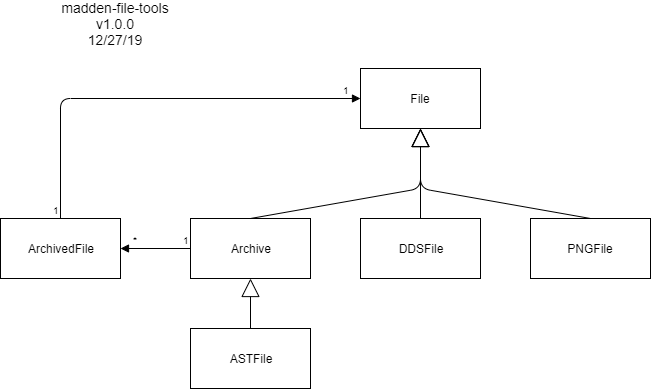

The diagram above was exported from draw.io. Its source (the exported page's mxGraphModel, read from the mxfile embedded in the PNG):
<mxGraphModel dx="1422" dy="713" grid="1" gridSize="10" guides="1" tooltips="1" connect="1" arrows="1" fold="1" page="1" pageScale="1" pageWidth="827" pageHeight="1169" math="0" shadow="0">
  <root>
    <mxCell id="WIyWlLk6GJQsqaUBKTNV-0" />
    <mxCell id="WIyWlLk6GJQsqaUBKTNV-1" parent="WIyWlLk6GJQsqaUBKTNV-0" />
    <mxCell id="OKLaqX8i_GDGlJUuK7H2-0" value="File" style="rounded=0;whiteSpace=wrap;html=1;" parent="WIyWlLk6GJQsqaUBKTNV-1" vertex="1">
      <mxGeometry x="440" y="110" width="120" height="60" as="geometry" />
    </mxCell>
    <mxCell id="OKLaqX8i_GDGlJUuK7H2-1" value="Archive" style="rounded=0;whiteSpace=wrap;html=1;" parent="WIyWlLk6GJQsqaUBKTNV-1" vertex="1">
      <mxGeometry x="270" y="260" width="120" height="60" as="geometry" />
    </mxCell>
    <mxCell id="OKLaqX8i_GDGlJUuK7H2-2" value="" style="endArrow=block;endSize=16;endFill=0;html=1;exitX=0.5;exitY=0;exitDx=0;exitDy=0;entryX=0.5;entryY=1;entryDx=0;entryDy=0;" parent="WIyWlLk6GJQsqaUBKTNV-1" source="OKLaqX8i_GDGlJUuK7H2-1" target="OKLaqX8i_GDGlJUuK7H2-0" edge="1">
      <mxGeometry width="160" relative="1" as="geometry">
        <mxPoint x="550" y="230" as="sourcePoint" />
        <mxPoint x="710" y="230" as="targetPoint" />
        <Array as="points">
          <mxPoint x="500" y="230" />
        </Array>
      </mxGeometry>
    </mxCell>
    <mxCell id="OKLaqX8i_GDGlJUuK7H2-3" value="ASTFile" style="rounded=0;whiteSpace=wrap;html=1;" parent="WIyWlLk6GJQsqaUBKTNV-1" vertex="1">
      <mxGeometry x="270" y="370" width="120" height="60" as="geometry" />
    </mxCell>
    <mxCell id="OKLaqX8i_GDGlJUuK7H2-5" value="" style="endArrow=block;endSize=16;endFill=0;html=1;exitX=0.5;exitY=0;exitDx=0;exitDy=0;entryX=0.5;entryY=1;entryDx=0;entryDy=0;" parent="WIyWlLk6GJQsqaUBKTNV-1" source="OKLaqX8i_GDGlJUuK7H2-3" target="OKLaqX8i_GDGlJUuK7H2-1" edge="1">
      <mxGeometry width="160" relative="1" as="geometry">
        <mxPoint x="340" y="270" as="sourcePoint" />
        <mxPoint x="340" y="160" as="targetPoint" />
      </mxGeometry>
    </mxCell>
    <mxCell id="OKLaqX8i_GDGlJUuK7H2-6" value="DDSFile" style="rounded=0;whiteSpace=wrap;html=1;" parent="WIyWlLk6GJQsqaUBKTNV-1" vertex="1">
      <mxGeometry x="440" y="260" width="120" height="60" as="geometry" />
    </mxCell>
    <mxCell id="OKLaqX8i_GDGlJUuK7H2-7" value="" style="endArrow=block;endSize=16;endFill=0;html=1;exitX=0.5;exitY=0;exitDx=0;exitDy=0;entryX=0.5;entryY=1;entryDx=0;entryDy=0;" parent="WIyWlLk6GJQsqaUBKTNV-1" source="OKLaqX8i_GDGlJUuK7H2-6" target="OKLaqX8i_GDGlJUuK7H2-0" edge="1">
      <mxGeometry width="160" relative="1" as="geometry">
        <mxPoint x="340" y="270" as="sourcePoint" />
        <mxPoint x="450" y="180" as="targetPoint" />
        <Array as="points" />
      </mxGeometry>
    </mxCell>
    <mxCell id="OKLaqX8i_GDGlJUuK7H2-8" value="PNGFile" style="rounded=0;whiteSpace=wrap;html=1;" parent="WIyWlLk6GJQsqaUBKTNV-1" vertex="1">
      <mxGeometry x="610" y="260" width="120" height="60" as="geometry" />
    </mxCell>
    <mxCell id="OKLaqX8i_GDGlJUuK7H2-9" value="" style="endArrow=block;endSize=16;endFill=0;html=1;exitX=0.5;exitY=0;exitDx=0;exitDy=0;" parent="WIyWlLk6GJQsqaUBKTNV-1" source="OKLaqX8i_GDGlJUuK7H2-8" edge="1">
      <mxGeometry width="160" relative="1" as="geometry">
        <mxPoint x="340" y="270" as="sourcePoint" />
        <mxPoint x="500" y="170" as="targetPoint" />
        <Array as="points">
          <mxPoint x="500" y="230" />
        </Array>
      </mxGeometry>
    </mxCell>
    <mxCell id="OKLaqX8i_GDGlJUuK7H2-10" value="ArchivedFile" style="rounded=0;whiteSpace=wrap;html=1;" parent="WIyWlLk6GJQsqaUBKTNV-1" vertex="1">
      <mxGeometry x="80" y="260" width="120" height="60" as="geometry" />
    </mxCell>
    <mxCell id="OKLaqX8i_GDGlJUuK7H2-11" value="" style="endArrow=block;endFill=1;html=1;edgeStyle=orthogonalEdgeStyle;align=left;verticalAlign=top;entryX=1;entryY=0.5;entryDx=0;entryDy=0;exitX=0;exitY=0.5;exitDx=0;exitDy=0;" parent="WIyWlLk6GJQsqaUBKTNV-1" source="OKLaqX8i_GDGlJUuK7H2-1" target="OKLaqX8i_GDGlJUuK7H2-10" edge="1">
      <mxGeometry x="0.1429" y="-40" relative="1" as="geometry">
        <mxPoint x="230" y="270" as="sourcePoint" />
        <mxPoint x="350" y="190" as="targetPoint" />
        <mxPoint as="offset" />
      </mxGeometry>
    </mxCell>
    <mxCell id="OKLaqX8i_GDGlJUuK7H2-12" value="1" style="resizable=0;html=1;align=left;verticalAlign=bottom;labelBackgroundColor=#ffffff;fontSize=10;" parent="OKLaqX8i_GDGlJUuK7H2-11" connectable="0" vertex="1">
      <mxGeometry x="-1" relative="1" as="geometry">
        <mxPoint x="-10" y="-0.2" as="offset" />
      </mxGeometry>
    </mxCell>
    <mxCell id="OKLaqX8i_GDGlJUuK7H2-13" value="*" style="resizable=0;html=1;align=left;verticalAlign=bottom;labelBackgroundColor=#ffffff;fontSize=10;" parent="WIyWlLk6GJQsqaUBKTNV-1" connectable="0" vertex="1">
      <mxGeometry x="220" y="290" as="geometry">
        <mxPoint x="-10" y="-0.2" as="offset" />
      </mxGeometry>
    </mxCell>
    <mxCell id="OKLaqX8i_GDGlJUuK7H2-15" value="" style="endArrow=block;endFill=1;html=1;edgeStyle=orthogonalEdgeStyle;align=left;verticalAlign=top;entryX=0;entryY=0.5;entryDx=0;entryDy=0;exitX=0.5;exitY=0;exitDx=0;exitDy=0;" parent="WIyWlLk6GJQsqaUBKTNV-1" source="OKLaqX8i_GDGlJUuK7H2-10" target="OKLaqX8i_GDGlJUuK7H2-0" edge="1">
      <mxGeometry x="0.1429" y="-40" relative="1" as="geometry">
        <mxPoint x="279.66666666666697" y="300" as="sourcePoint" />
        <mxPoint x="209.66666666666674" y="300" as="targetPoint" />
        <mxPoint as="offset" />
      </mxGeometry>
    </mxCell>
    <mxCell id="OKLaqX8i_GDGlJUuK7H2-16" value="1" style="resizable=0;html=1;align=left;verticalAlign=bottom;labelBackgroundColor=#ffffff;fontSize=10;" parent="OKLaqX8i_GDGlJUuK7H2-15" connectable="0" vertex="1">
      <mxGeometry x="-1" relative="1" as="geometry">
        <mxPoint x="-10" y="-0.2" as="offset" />
      </mxGeometry>
    </mxCell>
    <mxCell id="OKLaqX8i_GDGlJUuK7H2-17" value="1" style="resizable=0;html=1;align=left;verticalAlign=bottom;labelBackgroundColor=#ffffff;fontSize=10;" parent="WIyWlLk6GJQsqaUBKTNV-1" connectable="0" vertex="1">
      <mxGeometry x="430" y="140" as="geometry">
        <mxPoint x="-10" y="-0.2" as="offset" />
      </mxGeometry>
    </mxCell>
    <mxCell id="OKLaqX8i_GDGlJUuK7H2-19" value="madden-file-tools&lt;br&gt;v1.0.0&lt;br style=&quot;font-size: 14px&quot;&gt;12/27/19" style="text;html=1;strokeColor=none;fillColor=none;align=center;verticalAlign=middle;whiteSpace=wrap;rounded=0;fontSize=14;" parent="WIyWlLk6GJQsqaUBKTNV-1" vertex="1">
      <mxGeometry x="130" y="50" width="130" height="30" as="geometry" />
    </mxCell>
  </root>
</mxGraphModel>